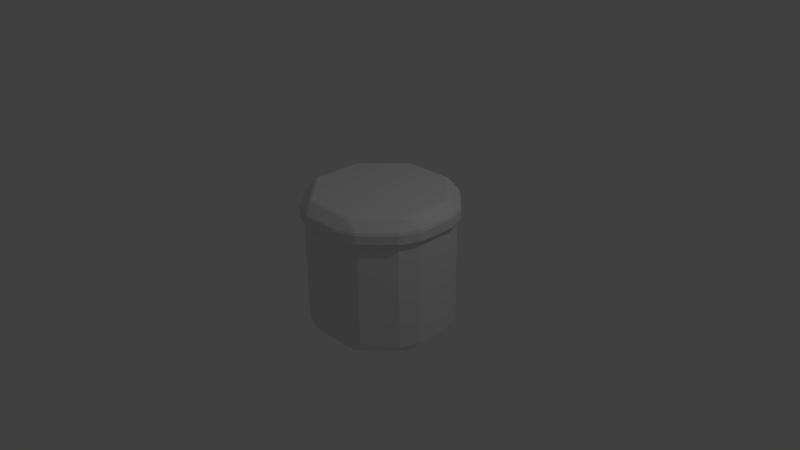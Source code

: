 # Source: oolong-tin.blend  (saved by Blender 2.73.0; exported with 4.5.12 LTS)
import bpy
from mathutils import Matrix  # noqa: F401  (used for matrix-valued properties, if any)

bpy.ops.wm.read_factory_settings(use_empty=True)
scene = bpy.context.scene
scene.name = 'Scene'

# ---- collections
col_collection_1 = bpy.data.collections.new('Collection 1'); scene.collection.children.link(col_collection_1)

# ---- materials (node trees are filled in below, after node groups)
mat_material = bpy.data.materials.new('Material')
mat_material.alpha_threshold = 0.0
mat_material.use_transparent_shadow = False
mat_material.roughness = 0.5
mat_material.line_color = (0.0, 0.0, 0.0, 1.0)

# ---- material node trees

# ---- world
world_world = bpy.data.worlds.new('World'); scene.world = world_world
world_world.color = (0.05088, 0.05088, 0.05088)
world_world.use_sun_shadow = False
world_world.sun_shadow_jitter_overblur = 0.0
world_world.cycles.sampling_method = 'MANUAL'
world_world.cycles.sample_map_resolution = 256

# ---- cameras
cam_camera = bpy.data.cameras.new('Camera')
cam_camera.clip_end = 100.0
cam_camera.lens = 35.0
cam_camera.sensor_width = 32.0
cam_camera.sensor_height = 18.0
cam_camera.ortho_scale = 7.314
cam_camera.dof.focus_distance = 0.0
cam_camera.dof.aperture_fstop = 128.0

# ---- lights
light_lamp = bpy.data.lights.new('Lamp', 'POINT')
light_lamp.transmission_factor = 0.0
light_lamp.cutoff_distance = 30.0
light_lamp.energy = 100.0
light_lamp.shadow_buffer_clip_start = 1.001
light_lamp.shadow_soft_size = 0.1
light_lamp.shadow_maximum_resolution = 0.006
light_lamp.use_absolute_resolution = True
light_lamp.cycles.use_multiple_importance_sampling = False

# ---- meshes
me_oolong_tin = bpy.data.meshes.new('oolong-tin')
me_oolong_tin.from_pydata([(0.5083, 0.9446, 0.7512), (0.5527, 0.9189, 0.7488), (0.5688, 0.9248, 0.7154), (0.5345, 0.9478, 0.7154), (0.3085, 1.027, 0.7512), (0.2922, 1.048, 0.7154), (0.2517, 1.056, 0.7154), (0.259, 1.041, 0.7488), (0.3604, 0.8701, 0.8772), (0.4029, 0.8796, 0.8638), (0.377, 0.9102, 0.852), (0.3371, 0.9068, 0.8638), (-0.377, 0.9102, 0.852), (-0.4029, 0.8796, 0.8638), (-0.3604, 0.8701, 0.8772), (-0.3371, 0.9068, 0.8638), (-0.3085, 1.027, 0.7512), (-0.259, 1.041, 0.7488), (-0.2517, 1.056, 0.7154), (-0.2922, 1.048, 0.7154), (-0.5688, 0.9248, 0.7154), (-0.5527, 0.9189, 0.7488), (-0.5083, 0.9446, 0.7512), (-0.5345, 0.9478, 0.7154), (-0.9102, 0.377, 0.852), (-0.9068, 0.3371, 0.8638), (-0.8701, 0.3604, 0.8772), (-0.8796, 0.4029, 0.8638), (-0.9446, 0.5083, 0.7512), (-0.9189, 0.5527, 0.7488), (-0.9248, 0.5688, 0.7154), (-0.9478, 0.5345, 0.7154), (-1.056, 0.2517, 0.7154), (-1.041, 0.259, 0.7488), (-1.027, 0.3085, 0.7512), (-1.048, 0.2922, 0.7154), (-0.9102, -0.377, 0.852), (-0.8796, -0.4029, 0.8638), (-0.8701, -0.3604, 0.8772), (-0.9068, -0.3371, 0.8638), (-1.027, -0.3085, 0.7512), (-1.041, -0.259, 0.7488), (-1.056, -0.2517, 0.7154), (-1.048, -0.2922, 0.7154), (-0.9248, -0.5688, 0.7154), (-0.9189, -0.5527, 0.7488), (-0.9446, -0.5083, 0.7512), (-0.9478, -0.5345, 0.7154), (-0.377, -0.9102, 0.852), (-0.3371, -0.9068, 0.8638), (-0.3604, -0.8701, 0.8772), (-0.4029, -0.8796, 0.8638), (-0.5083, -0.9446, 0.7512), (-0.5527, -0.9189, 0.7488), (-0.5688, -0.9248, 0.7154), (-0.5345, -0.9478, 0.7154), (-0.2517, -1.056, 0.7154), (-0.259, -1.041, 0.7488), (-0.3085, -1.027, 0.7512), (-0.2922, -1.048, 0.7154), (0.377, -0.9102, 0.852), (0.4029, -0.8796, 0.8638), (0.3604, -0.8701, 0.8772), (0.3371, -0.9068, 0.8638), (0.3085, -1.027, 0.7512), (0.259, -1.041, 0.7488), (0.2517, -1.056, 0.7154), (0.2922, -1.048, 0.7154), (0.5688, -0.9248, 0.7154), (0.5527, -0.9189, 0.7488), (0.5083, -0.9446, 0.7512), (0.5345, -0.9478, 0.7154), (0.9102, -0.377, 0.852), (0.9068, -0.3371, 0.8638), (0.8701, -0.3604, 0.8772), (0.8796, -0.4029, 0.8638), (0.9446, -0.5083, 0.7512), (0.9189, -0.5527, 0.7488), (0.9248, -0.5688, 0.7154), (0.9478, -0.5345, 0.7154), (1.056, -0.2517, 0.7154), (1.041, -0.259, 0.7488), (1.027, -0.3085, 0.7512), (1.048, -0.2922, 0.7154), (1.027, 0.3085, 0.7512), (1.041, 0.259, 0.7488), (1.056, 0.2517, 0.7154), (1.048, 0.2922, 0.7154), (0.9446, 0.5083, 0.7512), (0.9478, 0.5345, 0.7154), (0.9248, 0.5688, 0.7154), (0.9189, 0.5527, 0.7488), (0.8701, 0.3604, 0.8772), (0.9068, 0.3371, 0.8638), (0.9102, 0.377, 0.852), (0.8796, 0.4029, 0.8638), (-0.5406, -0.9225, 0.5879), (-0.5345, -0.9478, 0.608), (-0.5688, -0.9248, 0.6081), (-0.7514, -0.7124, 0.5882), (-0.9733, -0.4178, 0.5881), (-1.048, -0.2922, 0.608), (-1.056, -0.2517, 0.6078), (-1.035, -0.2641, 0.5877), (-0.8587, -0.5001, 0.5878), (-0.2517, -1.056, 0.6067), (-0.2922, -1.048, 0.6069), (-0.3625, -0.9962, 0.5871), (-0.3751, -0.9241, 0.5868), (-0.2608, -1.035, 0.5866), (-0.5583, 0.9056, 0.5784), (-0.5688, 0.9248, 0.5984), (-0.5345, 0.9478, 0.598), (-0.5168, 0.9323, 0.578), (-0.4517, 0.8077, 0.5782), (0.5688, -0.9248, 0.6005), (0.5345, -0.9478, 0.6009), (0.5168, -0.9323, 0.5809), (0.4517, -0.8077, 0.5807), (0.5583, -0.9056, 0.5805), (0.9478, -0.5345, 0.596), (0.9248, -0.5688, 0.5963), (0.9099, -0.5539, 0.5763), (0.7422, -0.3267, 0.5762), (0.9344, -0.5118, 0.5759), (-0.2798, 1.03, 0.5759), (-0.2922, 1.048, 0.5959), (-0.2517, 1.056, 0.5956), (-0.222, 1.035, 0.5755), (-0.07528, 0.8289, 0.5756), (0.2798, -1.03, 0.583), (0.2922, -1.048, 0.603), (0.2517, -1.056, 0.6033), (0.222, -1.035, 0.5834), (0.07528, -0.8289, 0.5833), (1.035, -0.1956, 0.5736), (1.056, -0.2517, 0.5938), (1.048, -0.2922, 0.594), (1.031, -0.2777, 0.5741), (0.9539, -0.1407, 0.5739), (0.5345, 0.9478, 0.5909), (0.5688, 0.9248, 0.5908), (0.7514, 0.7124, 0.5707), (0.5406, 0.9225, 0.571), (-0.9478, 0.5345, 0.6029), (-0.9248, 0.5688, 0.6026), (-0.9099, 0.5539, 0.5826), (-0.7422, 0.3267, 0.5827), (-0.9344, 0.5118, 0.583), (0.9248, 0.5688, 0.5903), (0.9478, 0.5345, 0.5903), (0.9219, 0.542, 0.5705), (0.2608, 1.035, 0.5723), (0.2517, 1.056, 0.5922), (0.2922, 1.048, 0.592), (0.3625, 0.9962, 0.5718), (0.3751, 0.9241, 0.5721), (-1.056, 0.2517, 0.6051), (-1.048, 0.2922, 0.6049), (-1.031, 0.2777, 0.5848), (-0.9539, 0.1407, 0.5851), (-1.035, 0.1956, 0.5853), (0.9733, 0.4178, 0.5708), (1.048, 0.2922, 0.5909), (1.056, 0.2517, 0.5911), (1.035, 0.2641, 0.5712), (0.8587, 0.5001, 0.5711), (-0.9248, -0.5688, 0.6086), (-0.9478, -0.5345, 0.6086), (-0.9219, -0.542, 0.5884), (0.8927, 0.5262, -0.8621), (1.003, 0.2591, -0.8621), (0.8466, 0.3507, -1.004), (0.8466, -0.3507, -1.004), (1.003, -0.2591, -0.8621), (0.8927, -0.5262, -0.8621), (0.3507, -0.8466, -1.004), (0.5262, -0.8927, -0.8621), (0.2591, -1.003, -0.8621), (-0.3507, -0.8466, -1.004), (-0.2591, -1.003, -0.8621), (-0.5262, -0.8927, -0.8621), (-0.8466, -0.3507, -1.004), (-0.8927, -0.5262, -0.8621), (-1.003, -0.2591, -0.8621), (-0.8466, 0.3507, -1.004), (-1.003, 0.2591, -0.8621), (-0.8927, 0.5262, -0.8621), (-0.3507, 0.8466, -1.004), (-0.5262, 0.8927, -0.8621), (-0.2591, 1.003, -0.8621), (0.3507, 0.8466, -1.004), (0.2591, 1.003, -0.8621), (0.5262, 0.8927, -0.8621), (-0.5262, -0.8927, 0.7148), (-1.003, -0.2591, 0.7146), (-0.2591, -1.003, 0.7135), (-0.5262, 0.8927, 0.7049), (0.5262, -0.8927, 0.7074), (0.8927, -0.5262, 0.7028), (-0.2591, 1.003, 0.7024), (0.2591, -1.003, 0.7099), (1.003, -0.2591, 0.7006), (0.5262, 0.8927, 0.6975), (-0.8927, 0.5262, 0.7095), (0.8927, 0.5262, 0.697), (0.2591, 1.003, 0.6988), (-1.003, 0.2591, 0.7117), (1.003, 0.2591, 0.6977), (-0.8927, -0.5262, 0.7153)], [], [(3, 140, 154, 5), (57, 65, 63, 49), (33, 41, 39, 25), (21, 29, 27, 13), (45, 53, 51, 37), (8, 14, 26, 38, 50, 62, 74, 92), (149, 141, 2, 90), (112, 23, 19, 126), (31, 144, 158, 35), (168, 47, 43, 101), (55, 97, 106, 59), (116, 71, 67, 131), (79, 120, 137, 83), (150, 89, 87, 163), (153, 127, 18, 6), (12, 16, 22), (24, 28, 34), (36, 40, 46), (48, 52, 58), (60, 64, 70), (0, 4, 10), (72, 76, 82), (42, 32, 157, 102), (54, 44, 167, 98), (30, 20, 111, 145), (7, 17, 15, 11), (69, 77, 75, 61), (86, 80, 136, 164), (66, 56, 105, 132), (84, 88, 94), (93, 73, 81, 85), (99, 169, 100), (78, 68, 115, 121), (166, 155, 143), (162, 142, 151), (134, 159, 148), (139, 128, 152), (119, 114, 122), (118, 146, 110), (130, 147, 117), (124, 129, 138), (135, 156, 165), (123, 113, 125), (109, 160, 133), (108, 103, 161), (96, 104, 107), (0, 1, 2, 3), (4, 5, 6, 7), (8, 9, 10, 11), (12, 13, 14, 15), (16, 17, 18, 19), (20, 21, 22, 23), (24, 25, 26, 27), (28, 29, 30, 31), (32, 33, 34, 35), (36, 37, 38, 39), (40, 41, 42, 43), (44, 45, 46, 47), (48, 49, 50, 51), (52, 53, 54, 55), (56, 57, 58, 59), (60, 61, 62, 63), (64, 65, 66, 67), (68, 69, 70, 71), (72, 73, 74, 75), (76, 77, 78, 79), (80, 81, 82, 83), (84, 85, 86, 87), (88, 89, 90, 91), (92, 93, 94, 95), (96, 97, 98, 99), (100, 101, 102, 103, 104), (105, 106, 107, 108, 109), (110, 111, 112, 113, 114), (115, 116, 117, 118, 119), (120, 121, 122, 123, 124), (125, 126, 127, 128, 129), (130, 131, 132, 133, 134), (135, 136, 137, 138, 139), (140, 141, 142, 143), (144, 145, 146, 147, 148), (149, 150, 151), (152, 153, 154, 155, 156), (157, 158, 159, 160, 161), (162, 163, 164, 165, 166), (167, 168, 169), (9, 1, 0, 10), (3, 5, 4, 0), (7, 11, 10, 4), (21, 13, 12, 22), (15, 17, 16, 12), (19, 23, 22, 16), (33, 25, 24, 34), (27, 29, 28, 24), (31, 35, 34, 28), (45, 37, 36, 46), (39, 41, 40, 36), (43, 47, 46, 40), (57, 49, 48, 58), (51, 53, 52, 48), (55, 59, 58, 52), (69, 61, 60, 70), (63, 65, 64, 60), (67, 71, 70, 64), (81, 73, 72, 82), (75, 77, 76, 72), (79, 83, 82, 76), (93, 85, 84, 94), (87, 89, 88, 84), (91, 95, 94, 88), (6, 18, 17, 7), (14, 8, 11, 15), (20, 30, 29, 21), (26, 14, 13, 27), (32, 42, 41, 33), (38, 26, 25, 39), (44, 54, 53, 45), (50, 38, 37, 51), (56, 66, 65, 57), (62, 50, 49, 63), (68, 78, 77, 69), (74, 62, 61, 75), (90, 2, 1, 91), (8, 92, 95, 9), (92, 74, 73, 93), (80, 86, 85, 81), (136, 80, 83, 137), (149, 90, 89, 150), (105, 56, 59, 106), (115, 68, 71, 116), (157, 32, 35, 158), (167, 44, 47, 168), (111, 20, 23, 112), (153, 6, 5, 154), (54, 98, 97, 55), (42, 102, 101, 43), (78, 121, 120, 79), (18, 127, 126, 19), (66, 132, 131, 67), (2, 141, 140, 3), (30, 145, 144, 31), (86, 164, 163, 87), (154, 140, 143, 155), (127, 153, 152, 128), (109, 133, 132, 105), (141, 149, 151, 142), (98, 167, 169, 99), (124, 138, 137, 120), (102, 157, 161, 103), (158, 144, 148, 159), (112, 126, 125, 113), (96, 107, 106, 97), (135, 165, 164, 136), (119, 122, 121, 115), (145, 111, 110, 146), (162, 151, 150, 163), (130, 117, 116, 131), (168, 101, 100, 169), (166, 143, 142, 162), (165, 156, 155, 166), (139, 152, 156, 135), (138, 129, 128, 139), (123, 125, 129, 124), (122, 114, 113, 123), (118, 110, 114, 119), (117, 147, 146, 118), (134, 148, 147, 130), (133, 160, 159, 134), (108, 161, 160, 109), (107, 104, 103, 108), (99, 100, 104, 96), (91, 1, 9, 95), (199, 198, 177, 175), (201, 196, 180, 178), (208, 202, 174, 171), (170, 171, 172), (173, 174, 175), (176, 177, 178), (179, 180, 181), (182, 183, 184), (185, 186, 187), (188, 189, 190), (191, 192, 193), (171, 174, 173, 172), (175, 177, 176, 173), (178, 180, 179, 176), (181, 183, 182, 179), (184, 186, 185, 182), (187, 189, 188, 185), (190, 192, 191, 188), (193, 170, 172, 191), (199, 175, 174, 202), (170, 205, 208, 171), (194, 181, 180, 196), (177, 198, 201, 178), (172, 173, 176, 179, 182, 185, 188, 191), (203, 193, 192, 206), (192, 190, 200, 206), (170, 193, 203, 205), (194, 209, 183, 181), (195, 207, 186, 184), (204, 187, 186, 207), (189, 197, 200, 190), (204, 197, 189, 187), (183, 209, 195, 184)])
_uv = me_oolong_tin.uv_layers.new(name='UVMap')
_uv.uv.foreach_set('vector', [0.3114, 0.7342, 0.3254, 0.7461, 0.3021, 0.7682, 0.2881, 0.7565, 0.08006, 0.9547, 0.4643, 0.6019, 0.4601, 0.6179, 0.4093, 0.5669, 0.2685, 0.6019, 0.3075, 0.5627, 0.3235, 0.5669, 0.2727, 0.6179, 0.2555, 0.6887, 0.2555, 0.6333, 0.2698, 0.625, 0.2698, 0.6971, 0.3388, 0.5497, 0.04877, 0.9417, 0.4023, 0.564, 0.3305, 0.564, 0.328, 0.7541, 0.2737, 0.6996, 0.2737, 0.6225, 0.328, 0.568, 0.4048, 0.568, 0.4591, 0.6225, 0.4591, 0.6996, 0.4048, 0.7541, 0.3788, 0.6875, 0.3294, 0.742, 0.3153, 0.7302, 0.3647, 0.6756, 0.1133, 0.8596, 0.09237, 0.8598, 0.09199, 0.8125, 0.1133, 0.8123, 0.1128, 0.9499, 0.1009, 0.9382, 0.1184, 0.9164, 0.1302, 0.928, 0.2005, 0.8283, 0.2119, 0.8394, 0.1843, 0.8675, 0.1729, 0.8563, 0.2712, 0.784, 0.2598, 0.7729, 0.2813, 0.755, 0.2929, 0.7663, 0.06235, 0.828, 0.04201, 0.828, 0.03921, 0.7843, 0.05917, 0.7843, 0.04201, 0.9335, 0.06322, 0.9335, 0.06077, 0.9772, 0.03921, 0.9772, 0.3828, 0.6828, 0.3687, 0.6708, 0.393, 0.6405, 0.4071, 0.6524, 0.1093, 0.7211, 0.1132, 0.805, 0.09177, 0.8052, 0.08732, 0.7212, 0.06591, 0.8363, 0.08537, 0.8167, 0.08569, 0.8557, 0.2694, 0.6207, 0.2569, 0.628, 0.2657, 0.6067, 0.2137, 0.8687, 0.1907, 0.8689, 0.2134, 0.8457, 0.06135, 0.9556, 0.05405, 0.9431, 0.07534, 0.952, 0.0139, 0.8127, 0.03276, 0.789, 0.03507, 0.8251, 0.3058, 0.7318, 0.2867, 0.7501, 0.2884, 0.7249, 0.0139, 0.9488, 0.03507, 0.9364, 0.03276, 0.9725, 0.1801, 0.8719, 0.1335, 0.924, 0.1218, 0.9125, 0.1687, 0.8607, 0.2673, 0.7875, 0.2162, 0.8351, 0.2049, 0.824, 0.256, 0.7763, 0.08918, 0.9511, 0.09227, 0.8671, 0.1132, 0.8669, 0.1093, 0.9509, 0.3075, 0.7593, 0.2685, 0.7201, 0.2727, 0.7041, 0.3235, 0.7551, 0.03587, 0.834, 0.03587, 0.9275, 0.01171, 0.9416, 0.01171, 0.8199, 0.3965, 0.6359, 0.4334, 0.5829, 0.4471, 0.5945, 0.4106, 0.6477, 0.03857, 0.7781, 0.02862, 0.7138, 0.04793, 0.7138, 0.05847, 0.7781, 0.3864, 0.6398, 0.3663, 0.6648, 0.3623, 0.6431, 0.4093, 0.7551, 0.4601, 0.7041, 0.4643, 0.7201, 0.4253, 0.7593, 0.1459, 0.552, 0.1716, 0.552, 0.1848, 0.5575, 0.04224, 0.9262, 0.04224, 0.8353, 0.06264, 0.8353, 0.06339, 0.9262, 0.116, 0.7655, 0.1907, 0.7655, 0.1718, 0.7734, 0.1011, 0.7679, 0.1401, 0.7735, 0.1144, 0.7735, 0.07488, 0.6057, 0.2416, 0.6057, 0.2519, 0.6308, 0.06053, 0.7242, 0.2377, 0.7242, 0.2013, 0.7607, 0.03271, 0.6365, 0.2379, 0.6897, 0.03271, 0.6897, 0.04812, 0.6358, 0.2533, 0.6358, 0.2533, 0.689, 0.04428, 0.6059, 0.2235, 0.6313, 0.03383, 0.6313, 0.03404, 0.6947, 0.2111, 0.7197, 0.04438, 0.7197, 0.05028, 0.7262, 0.1844, 0.761, 0.08491, 0.761, 0.06247, 0.6942, 0.2522, 0.6942, 0.2417, 0.7195, 0.08466, 0.5647, 0.2255, 0.6012, 0.04829, 0.6012, 0.1016, 0.5645, 0.2011, 0.5645, 0.2357, 0.5992, 0.1142, 0.5521, 0.17, 0.5599, 0.09525, 0.56, 0.3058, 0.7318, 0.3109, 0.7271, 0.3153, 0.7302, 0.3114, 0.7342, 0.07991, 0.7138, 0.08682, 0.715, 0.08732, 0.7212, 0.08101, 0.7212, 0.328, 0.7541, 0.3305, 0.758, 0.3262, 0.7584, 0.3235, 0.7551, 0.2694, 0.7014, 0.2698, 0.6971, 0.2737, 0.6996, 0.2727, 0.7041, 0.08537, 0.8167, 0.08559, 0.8075, 0.09177, 0.8052, 0.09199, 0.8125, 0.09227, 0.8671, 0.08605, 0.8649, 0.08569, 0.8557, 0.09237, 0.8598, 0.2694, 0.6207, 0.2727, 0.6179, 0.2737, 0.6225, 0.2698, 0.625, 0.08189, 0.9586, 0.08287, 0.9513, 0.08918, 0.9511, 0.08878, 0.9573, 0.1335, 0.924, 0.1372, 0.9278, 0.1335, 0.9327, 0.1302, 0.928, 0.3262, 0.5637, 0.3305, 0.564, 0.328, 0.568, 0.3235, 0.5669, 0.1907, 0.8689, 0.1852, 0.8742, 0.1801, 0.8719, 0.1843, 0.8675, 0.2162, 0.8351, 0.2186, 0.8401, 0.2134, 0.8457, 0.2119, 0.8394, 0.06135, 0.9556, 0.4093, 0.5669, 0.4048, 0.568, 0.4023, 0.564, 0.2761, 0.7873, 0.2712, 0.7911, 0.2673, 0.7875, 0.2712, 0.784, 0.2957, 0.7642, 0.2974, 0.7695, 0.2939, 0.7726, 0.2929, 0.7663, 0.4633, 0.6207, 0.463, 0.625, 0.4591, 0.6225, 0.4601, 0.6179, 0.03276, 0.789, 0.03247, 0.781, 0.03857, 0.7781, 0.03921, 0.7843, 0.04224, 0.8353, 0.03587, 0.834, 0.03507, 0.8251, 0.04201, 0.828, 0.4633, 0.7014, 0.4601, 0.7041, 0.4591, 0.6996, 0.463, 0.6971, 0.03507, 0.9364, 0.03587, 0.9275, 0.04224, 0.9262, 0.04201, 0.9335, 0.03857, 0.9834, 0.03247, 0.9805, 0.03276, 0.9725, 0.03921, 0.9772, 0.3864, 0.6398, 0.3912, 0.6342, 0.3965, 0.6359, 0.393, 0.6405, 0.3663, 0.6648, 0.3687, 0.6708, 0.3647, 0.6756, 0.3617, 0.671, 0.4048, 0.7541, 0.4093, 0.7551, 0.4065, 0.7584, 0.4023, 0.758, 0.1142, 0.5521, 0.1119, 0.5506, 0.1162, 0.5497, 0.1459, 0.552, 0.1848, 0.5575, 0.1999, 0.5613, 0.2036, 0.5638, 0.2011, 0.5645, 0.17, 0.5599, 0.08239, 0.5638, 0.08605, 0.5613, 0.09525, 0.56, 0.1016, 0.5645, 0.08466, 0.5647, 0.2533, 0.689, 0.2555, 0.6896, 0.2547, 0.694, 0.2522, 0.6942, 0.2379, 0.6897, 0.03047, 0.6358, 0.03133, 0.6314, 0.03383, 0.6313, 0.04812, 0.6358, 0.03271, 0.6365, 0.03133, 0.694, 0.03047, 0.6896, 0.03271, 0.6897, 0.06247, 0.6942, 0.03404, 0.6947, 0.2417, 0.7195, 0.244, 0.7199, 0.2415, 0.7236, 0.2377, 0.7242, 0.2111, 0.7197, 0.04428, 0.6059, 0.04202, 0.6055, 0.04447, 0.6019, 0.04829, 0.6012, 0.07488, 0.6057, 0.05028, 0.7262, 0.04447, 0.7236, 0.04202, 0.7199, 0.04438, 0.7197, 0.06053, 0.7242, 0.1741, 0.7748, 0.1698, 0.7757, 0.1401, 0.7735, 0.1718, 0.7734, 0.2547, 0.6314, 0.2555, 0.6358, 0.2533, 0.6358, 0.2235, 0.6313, 0.2519, 0.6308, 0.1162, 0.7757, 0.1119, 0.7748, 0.1144, 0.7735, 0.2013, 0.7607, 0.2036, 0.7616, 0.1999, 0.7641, 0.1907, 0.7655, 0.1844, 0.761, 0.2415, 0.6019, 0.244, 0.6055, 0.2416, 0.6057, 0.2255, 0.6012, 0.2357, 0.5992, 0.1011, 0.7679, 0.08605, 0.7641, 0.08239, 0.7616, 0.08491, 0.761, 0.116, 0.7655, 0.2049, 0.824, 0.2005, 0.8283, 0.2004, 0.8246, 0.291, 0.7193, 0.3109, 0.7271, 0.3058, 0.7318, 0.2884, 0.7249, 0.3114, 0.7342, 0.2881, 0.7565, 0.2867, 0.7501, 0.3058, 0.7318, 0.3075, 0.7593, 0.3235, 0.7551, 0.3262, 0.7584, 0.3122, 0.7621, 0.08605, 0.8649, 0.06349, 0.8428, 0.06591, 0.8363, 0.08569, 0.8557, 0.06339, 0.8299, 0.08559, 0.8075, 0.08537, 0.8167, 0.06591, 0.8363, 0.09199, 0.8125, 0.09237, 0.8598, 0.08569, 0.8557, 0.08537, 0.8167, 0.2685, 0.6019, 0.2727, 0.6179, 0.2694, 0.6207, 0.2657, 0.6067, 0.2698, 0.625, 0.2555, 0.6333, 0.2569, 0.628, 0.2694, 0.6207, 0.1128, 0.9499, 0.1302, 0.928, 0.1335, 0.9327, 0.1192, 0.9509, 0.2186, 0.8401, 0.2189, 0.8664, 0.2137, 0.8687, 0.2134, 0.8457, 0.2114, 0.874, 0.1852, 0.8742, 0.1907, 0.8689, 0.2137, 0.8687, 0.1843, 0.8675, 0.2119, 0.8394, 0.2134, 0.8457, 0.1907, 0.8689, 0.08006, 0.9547, 0.4093, 0.5669, 0.06135, 0.9556, 0.07534, 0.952, 0.4023, 0.564, 0.04877, 0.9417, 0.05405, 0.9431, 0.06135, 0.9556, 0.2712, 0.784, 0.2929, 0.7663, 0.2939, 0.7726, 0.2761, 0.7873, 0.03587, 0.834, 0.01171, 0.8199, 0.0139, 0.8127, 0.03507, 0.8251, 0.4601, 0.6179, 0.4643, 0.6019, 0.467, 0.6067, 0.4633, 0.6207, 0.03921, 0.7843, 0.04201, 0.828, 0.03507, 0.8251, 0.03276, 0.789, 0.4643, 0.7201, 0.4601, 0.7041, 0.4633, 0.7014, 0.467, 0.7154, 0.01171, 0.9416, 0.03587, 0.9275, 0.03507, 0.9364, 0.0139, 0.9488, 0.04201, 0.9335, 0.03921, 0.9772, 0.03276, 0.9725, 0.03507, 0.9364, 0.3637, 0.6379, 0.3912, 0.6342, 0.3864, 0.6398, 0.3623, 0.6431, 0.393, 0.6405, 0.3687, 0.6708, 0.3663, 0.6648, 0.3864, 0.6398, 0.3617, 0.671, 0.3571, 0.6462, 0.3623, 0.6431, 0.3663, 0.6648, 0.08732, 0.7212, 0.09177, 0.8052, 0.08559, 0.8075, 0.08101, 0.7212, 0.2737, 0.6996, 0.328, 0.7541, 0.3235, 0.7551, 0.2727, 0.7041, 0.09227, 0.8671, 0.08918, 0.9511, 0.08287, 0.9513, 0.08605, 0.8649, 0.2737, 0.6225, 0.2737, 0.6996, 0.2698, 0.6971, 0.2698, 0.625, 0.1335, 0.924, 0.1801, 0.8719, 0.1852, 0.8742, 0.1372, 0.9278, 0.328, 0.568, 0.2737, 0.6225, 0.2727, 0.6179, 0.3235, 0.5669, 0.2162, 0.8351, 0.2673, 0.7875, 0.2712, 0.7911, 0.2186, 0.8401, 0.4048, 0.568, 0.328, 0.568, 0.3305, 0.564, 0.4023, 0.564, 0.02862, 0.7138, 0.03857, 0.7781, 0.03247, 0.781, 0.02224, 0.7149, 0.4591, 0.6225, 0.4048, 0.568, 0.4093, 0.5669, 0.4601, 0.6179, 0.04224, 0.8353, 0.04224, 0.9262, 0.03587, 0.9275, 0.03587, 0.834, 0.4591, 0.6996, 0.4591, 0.6225, 0.463, 0.625, 0.463, 0.6971, 0.3647, 0.6756, 0.3153, 0.7302, 0.3109, 0.7271, 0.3617, 0.671, 0.328, 0.7541, 0.4048, 0.7541, 0.4023, 0.758, 0.3305, 0.758, 0.4048, 0.7541, 0.4591, 0.6996, 0.4601, 0.7041, 0.4093, 0.7551, 0.4334, 0.5829, 0.3965, 0.6359, 0.3912, 0.6342, 0.4291, 0.5797, 0.06017, 0.9834, 0.03857, 0.9834, 0.03921, 0.9772, 0.06077, 0.9772, 0.3788, 0.6875, 0.3647, 0.6756, 0.3687, 0.6708, 0.3828, 0.6828, 0.2841, 0.7529, 0.2957, 0.7642, 0.2929, 0.7663, 0.2813, 0.755, 0.06264, 0.8353, 0.04224, 0.8353, 0.04201, 0.828, 0.06235, 0.828, 0.1218, 0.9125, 0.1335, 0.924, 0.1302, 0.928, 0.1184, 0.9164, 0.2049, 0.824, 0.2162, 0.8351, 0.2119, 0.8394, 0.2005, 0.8283, 0.1132, 0.8669, 0.09227, 0.8671, 0.09237, 0.8598, 0.1133, 0.8596, 0.1093, 0.7211, 0.08732, 0.7212, 0.08682, 0.715, 0.1089, 0.7149, 0.2673, 0.7875, 0.256, 0.7763, 0.2598, 0.7729, 0.2712, 0.784, 0.1801, 0.8719, 0.1687, 0.8607, 0.1729, 0.8563, 0.1843, 0.8675, 0.04224, 0.9262, 0.06339, 0.9262, 0.06322, 0.9335, 0.04201, 0.9335, 0.09177, 0.8052, 0.1132, 0.805, 0.1133, 0.8123, 0.09199, 0.8125, 0.03857, 0.7781, 0.05847, 0.7781, 0.05917, 0.7843, 0.03921, 0.7843, 0.3153, 0.7302, 0.3294, 0.742, 0.3254, 0.7461, 0.3114, 0.7342, 0.08918, 0.9511, 0.1093, 0.9509, 0.1089, 0.9571, 0.08878, 0.9573, 0.3965, 0.6359, 0.4106, 0.6477, 0.4071, 0.6524, 0.393, 0.6405, 0.1999, 0.7641, 0.1741, 0.7748, 0.1718, 0.7734, 0.1907, 0.7655, 0.2415, 0.7236, 0.2036, 0.7616, 0.2013, 0.7607, 0.2377, 0.7242, 0.08466, 0.5647, 0.04829, 0.6012, 0.04447, 0.6019, 0.08239, 0.5638, 0.1698, 0.7757, 0.1162, 0.7757, 0.1144, 0.7735, 0.1401, 0.7735, 0.1162, 0.5497, 0.1698, 0.5497, 0.1716, 0.552, 0.1459, 0.552, 0.03404, 0.6947, 0.04438, 0.7197, 0.04202, 0.7199, 0.03133, 0.694, 0.2036, 0.5638, 0.2415, 0.6019, 0.2357, 0.5992, 0.2011, 0.5645, 0.244, 0.6055, 0.2547, 0.6314, 0.2519, 0.6308, 0.2416, 0.6057, 0.2547, 0.694, 0.244, 0.7199, 0.2417, 0.7195, 0.2522, 0.6942, 0.1142, 0.5521, 0.09525, 0.56, 0.08605, 0.5613, 0.1119, 0.5506, 0.05028, 0.7262, 0.08491, 0.761, 0.08239, 0.7616, 0.04447, 0.7236, 0.03271, 0.6365, 0.03271, 0.6897, 0.03047, 0.6896, 0.03047, 0.6358, 0.2555, 0.6358, 0.2555, 0.6896, 0.2533, 0.689, 0.2533, 0.6358, 0.1011, 0.7679, 0.1144, 0.7735, 0.1119, 0.7748, 0.08605, 0.7641, 0.04428, 0.6059, 0.03383, 0.6313, 0.03133, 0.6314, 0.04202, 0.6055, 0.1741, 0.5506, 0.1999, 0.5613, 0.1848, 0.5575, 0.1716, 0.552, 0.116, 0.7655, 0.1718, 0.7734, 0.1401, 0.7735, 0.1011, 0.7679, 0.08491, 0.761, 0.1844, 0.761, 0.1907, 0.7655, 0.116, 0.7655, 0.06053, 0.7242, 0.2013, 0.7607, 0.1844, 0.761, 0.05028, 0.7262, 0.04438, 0.7197, 0.2111, 0.7197, 0.2377, 0.7242, 0.06053, 0.7242, 0.06247, 0.6942, 0.2417, 0.7195, 0.2111, 0.7197, 0.03404, 0.6947, 0.03271, 0.6897, 0.2379, 0.6897, 0.2522, 0.6942, 0.06247, 0.6942, 0.04812, 0.6358, 0.2533, 0.689, 0.2379, 0.6897, 0.03271, 0.6365, 0.03383, 0.6313, 0.2235, 0.6313, 0.2533, 0.6358, 0.04812, 0.6358, 0.07488, 0.6057, 0.2519, 0.6308, 0.2235, 0.6313, 0.04428, 0.6059, 0.04829, 0.6012, 0.2255, 0.6012, 0.2416, 0.6057, 0.07488, 0.6057, 0.1016, 0.5645, 0.2357, 0.5992, 0.2255, 0.6012, 0.08466, 0.5647, 0.09525, 0.56, 0.17, 0.5599, 0.2011, 0.5645, 0.1016, 0.5645, 0.1459, 0.552, 0.1848, 0.5575, 0.17, 0.5599, 0.1142, 0.5521, 0.394, 0.7723, 0.3388, 0.7723, 0.3305, 0.758, 0.4023, 0.758, 0.7885, 0.3909, 0.8816, 0.3901, 0.8816, 0.6699, 0.7885, 0.6699, 0.9297, 0.3866, 0.9955, 0.3756, 0.9955, 0.6566, 0.9297, 0.6668, 0.8158, 0.3014, 0.7366, 0.3093, 0.7366, 0.03037, 0.8158, 0.02302, 0.8671, 0.02176, 0.8158, 0.02302, 0.8446, 0.0, 0.772, 0.6908, 0.7405, 0.6668, 0.7885, 0.6699, 0.8981, 0.6908, 0.8816, 0.6699, 0.9297, 0.6668, 0.06102, 0.2123, 0.05599, 0.2311, 0.04421, 0.2025, 0.5057, 0.007936, 0.5317, 0.03122, 0.4797, 0.03122, 0.1139, 0.08422, 0.09504, 0.07927, 0.1235, 0.06744, 0.8525, 0.6908, 0.8785, 0.7141, 0.8265, 0.7141, 0.2414, 0.1373, 0.2462, 0.1185, 0.258, 0.147, 0.2462, 0.2311, 0.2072, 0.2703, 0.1886, 0.2653, 0.2414, 0.2123, 0.1787, 0.2821, 0.1235, 0.2821, 0.1139, 0.2653, 0.1886, 0.2653, 0.09504, 0.2703, 0.05599, 0.2311, 0.06102, 0.2123, 0.1139, 0.2653, 0.04421, 0.2025, 0.04421, 0.147, 0.06102, 0.1373, 0.06102, 0.2123, 0.05599, 0.1185, 0.09504, 0.07927, 0.1139, 0.08422, 0.06102, 0.1373, 0.1235, 0.06744, 0.1787, 0.06744, 0.1886, 0.08422, 0.1139, 0.08422, 0.2072, 0.07927, 0.2462, 0.1185, 0.2414, 0.1373, 0.1886, 0.08422, 0.258, 0.147, 0.258, 0.2025, 0.2414, 0.2123, 0.2414, 0.1373, 0.7885, 0.3909, 0.7885, 0.6699, 0.7405, 0.6668, 0.7405, 0.3882, 0.8671, 0.02176, 0.8671, 0.3, 0.8158, 0.3014, 0.8158, 0.02302, 0.6178, 0.318, 0.6178, 0.03512, 0.6545, 0.03914, 0.6545, 0.3218, 0.8816, 0.6699, 0.8816, 0.3901, 0.9297, 0.3866, 0.9297, 0.6668, 0.2414, 0.2123, 0.1886, 0.2653, 0.1139, 0.2653, 0.06102, 0.2123, 0.06102, 0.1373, 0.1139, 0.08422, 0.1886, 0.08422, 0.2414, 0.1373, 0.9578, 0.3033, 0.9578, 0.02496, 1.0, 0.02951, 1.0, 0.3081, 0.7405, 0.718, 0.8265, 0.7141, 0.8265, 0.9948, 0.7405, 0.9981, 0.8671, 0.02176, 0.9578, 0.02496, 0.9578, 0.3033, 0.8671, 0.3, 0.6178, 0.318, 0.5317, 0.3142, 0.5317, 0.03122, 0.6178, 0.03512, 0.4797, 0.3141, 0.3937, 0.3175, 0.3937, 0.03512, 0.4797, 0.03122, 0.3569, 0.3211, 0.3569, 0.03914, 0.3937, 0.03512, 0.3937, 0.3175, 0.8785, 0.7141, 0.8785, 0.9953, 0.8265, 0.9948, 0.8265, 0.7141, 0.9646, 1.0, 0.8785, 0.9953, 0.8785, 0.7141, 0.9646, 0.718, 0.5317, 0.03122, 0.5317, 0.3142, 0.4797, 0.3141, 0.4797, 0.03122])
me_oolong_tin.materials.append(mat_material)
me_oolong_tin.use_remesh_preserve_volume = False
me_oolong_tin.use_remesh_preserve_attributes = False
me_oolong_tin.use_mirror_vertex_groups = False
me_oolong_tin.update()

# ---- objects
ob_oolong_tin = bpy.data.objects.new('oolong-tin', me_oolong_tin)
ob_lamp = bpy.data.objects.new('Lamp', light_lamp)
ob_camera = bpy.data.objects.new('Camera', cam_camera)

# ---- transforms, parenting, visibility, modifiers, constraints
ob_oolong_tin.location = (0.0, 0.1489, 0.0)
ob_oolong_tin.rotation_euler = (0.0, 0.0, 0.7854)
ob_oolong_tin.scale = (0.95, 0.95, 1.0)
ob_oolong_tin.lock_rotations_4d = False
ob_oolong_tin.empty_display_type = 'ARROWS'
ob_oolong_tin.lineart.crease_threshold = 0.0
ob_lamp.location = (4.076, 1.005, 5.904)
ob_lamp.rotation_euler = (0.6503, 0.05522, 1.866)
ob_lamp.lock_rotations_4d = False
ob_lamp.empty_display_type = 'ARROWS'
ob_lamp.color = (0.0, 0.0, 0.0, 0.0)
ob_lamp.lineart.crease_threshold = 0.0
ob_camera.location = (7.481, -6.508, 5.344)
ob_camera.rotation_euler = (1.109, 0.01082, 0.8149)
ob_camera.lock_rotations_4d = False
ob_camera.empty_display_type = 'ARROWS'
ob_camera.color = (0.0, 0.0, 0.0, 0.0)
ob_camera.display_type = 'WIRE'
ob_camera.lineart.crease_threshold = 0.0

# ---- collection membership
col_collection_1.objects.link(ob_oolong_tin)
col_collection_1.objects.link(ob_lamp)
col_collection_1.objects.link(ob_camera)

# ---- scene / render settings (as saved in the file)
scene.camera = ob_camera
scene.frame_start = 1; scene.frame_end = 250; scene.frame_set(1)
scene.render.engine = 'BLENDER_EEVEE_NEXT'
scene.render.resolution_percentage = 50
scene.render.dither_intensity = 0.0
scene.cycles.use_denoising = False
scene.cycles.samples = 10
scene.cycles.sampling_pattern = 'TABULATED_SOBOL'
scene.cycles.light_sampling_threshold = 0.0
scene.cycles.use_adaptive_sampling = False
scene.cycles.use_light_tree = False
scene.cycles.blur_glossy = 0.0
scene.cycles.pixel_filter_type = 'GAUSSIAN'
scene.cycles.sample_clamp_indirect = 0.0
scene.view_settings.view_transform = 'Standard'
bpy.context.view_layer.update()
